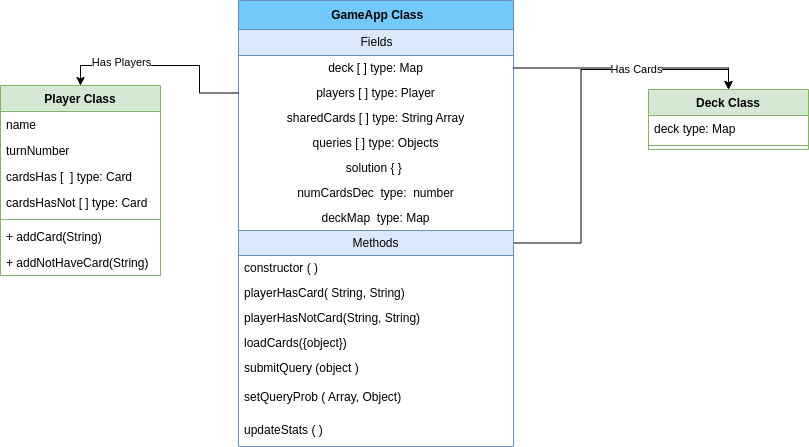

The diagram above was exported from draw.io. Its source (the exported page's mxGraphModel, read from the mxfile embedded in the PNG):
<mxGraphModel dx="1674" dy="758" grid="0" gridSize="10" guides="1" tooltips="1" connect="1" arrows="1" fold="1" page="1" pageScale="1" pageWidth="827" pageHeight="1169" math="0" shadow="0">
  <root>
    <mxCell id="WIyWlLk6GJQsqaUBKTNV-0" />
    <mxCell id="WIyWlLk6GJQsqaUBKTNV-1" parent="WIyWlLk6GJQsqaUBKTNV-0" />
    <mxCell id="LRMFeotPfPuAk8Im08tJ-84" style="edgeStyle=orthogonalEdgeStyle;rounded=0;orthogonalLoop=1;jettySize=auto;html=1;entryX=0.5;entryY=0;entryDx=0;entryDy=0;" parent="WIyWlLk6GJQsqaUBKTNV-1" source="LRMFeotPfPuAk8Im08tJ-69" target="LRMFeotPfPuAk8Im08tJ-31" edge="1">
      <mxGeometry relative="1" as="geometry">
        <mxPoint x="617" y="120" as="targetPoint" />
      </mxGeometry>
    </mxCell>
    <mxCell id="LRMFeotPfPuAk8Im08tJ-26" value="&amp;nbsp;GameApp Class" style="swimlane;fontStyle=1;align=center;verticalAlign=middle;childLayout=stackLayout;horizontal=1;startSize=29;horizontalStack=0;resizeParent=1;resizeParentMax=0;resizeLast=0;collapsible=0;marginBottom=0;html=1;whiteSpace=wrap;fillColor=#71C9FC;strokeColor=#6c8ebf;swimlaneFillColor=default;" parent="WIyWlLk6GJQsqaUBKTNV-1" vertex="1">
      <mxGeometry x="320" y="50" width="275" height="446" as="geometry" />
    </mxCell>
    <mxCell id="LRMFeotPfPuAk8Im08tJ-58" value="Fields" style="text;html=1;align=center;verticalAlign=middle;resizable=0;points=[];autosize=1;strokeColor=#6c8ebf;fillColor=#dae8fc;" parent="LRMFeotPfPuAk8Im08tJ-26" vertex="1">
      <mxGeometry y="29" width="275" height="26" as="geometry" />
    </mxCell>
    <mxCell id="LRMFeotPfPuAk8Im08tJ-27" value="deck [ ] type: Map" style="text;html=1;strokeColor=none;fillColor=none;align=center;verticalAlign=middle;spacingLeft=4;spacingRight=4;overflow=hidden;rotatable=0;points=[[0,0.5],[1,0.5]];portConstraint=eastwest;whiteSpace=wrap;swimlaneFillColor=default;" parent="LRMFeotPfPuAk8Im08tJ-26" vertex="1">
      <mxGeometry y="55" width="275" height="25" as="geometry" />
    </mxCell>
    <mxCell id="LRMFeotPfPuAk8Im08tJ-30" value="players [ ] type: Player" style="text;html=1;strokeColor=none;fillColor=none;align=center;verticalAlign=middle;spacingLeft=4;spacingRight=4;overflow=hidden;rotatable=0;points=[[0,0.5],[1,0.5]];portConstraint=eastwest;whiteSpace=wrap;swimlaneFillColor=default;" parent="LRMFeotPfPuAk8Im08tJ-26" vertex="1">
      <mxGeometry y="80" width="275" height="25" as="geometry" />
    </mxCell>
    <mxCell id="LRMFeotPfPuAk8Im08tJ-80" value="sharedCards [ ] type: String Array" style="text;html=1;strokeColor=none;fillColor=none;align=center;verticalAlign=middle;spacingLeft=4;spacingRight=4;overflow=hidden;rotatable=0;points=[[0,0.5],[1,0.5]];portConstraint=eastwest;whiteSpace=wrap;swimlaneFillColor=default;" parent="LRMFeotPfPuAk8Im08tJ-26" vertex="1">
      <mxGeometry y="105" width="275" height="25" as="geometry" />
    </mxCell>
    <mxCell id="8AHgHYOAf-B68qgXxlV5-0" value="queries [ ] type: Objects" style="text;html=1;strokeColor=none;fillColor=none;align=center;verticalAlign=middle;spacingLeft=4;spacingRight=4;overflow=hidden;rotatable=0;points=[[0,0.5],[1,0.5]];portConstraint=eastwest;whiteSpace=wrap;swimlaneFillColor=default;" parent="LRMFeotPfPuAk8Im08tJ-26" vertex="1">
      <mxGeometry y="130" width="275" height="25" as="geometry" />
    </mxCell>
    <mxCell id="8AHgHYOAf-B68qgXxlV5-1" value="solution { }&amp;nbsp;" style="text;html=1;strokeColor=none;fillColor=none;align=center;verticalAlign=middle;spacingLeft=4;spacingRight=4;overflow=hidden;rotatable=0;points=[[0,0.5],[1,0.5]];portConstraint=eastwest;whiteSpace=wrap;swimlaneFillColor=default;" parent="LRMFeotPfPuAk8Im08tJ-26" vertex="1">
      <mxGeometry y="155" width="275" height="25" as="geometry" />
    </mxCell>
    <mxCell id="8AHgHYOAf-B68qgXxlV5-2" value="numCardsDec&amp;nbsp; type:&amp;nbsp; number" style="text;html=1;strokeColor=none;fillColor=none;align=center;verticalAlign=middle;spacingLeft=4;spacingRight=4;overflow=hidden;rotatable=0;points=[[0,0.5],[1,0.5]];portConstraint=eastwest;whiteSpace=wrap;swimlaneFillColor=default;" parent="LRMFeotPfPuAk8Im08tJ-26" vertex="1">
      <mxGeometry y="180" width="275" height="25" as="geometry" />
    </mxCell>
    <mxCell id="8AHgHYOAf-B68qgXxlV5-3" value="deckMap&amp;nbsp; type: Map" style="text;html=1;strokeColor=none;fillColor=none;align=center;verticalAlign=middle;spacingLeft=4;spacingRight=4;overflow=hidden;rotatable=0;points=[[0,0.5],[1,0.5]];portConstraint=eastwest;whiteSpace=wrap;swimlaneFillColor=default;" parent="LRMFeotPfPuAk8Im08tJ-26" vertex="1">
      <mxGeometry y="205" width="275" height="25" as="geometry" />
    </mxCell>
    <mxCell id="LRMFeotPfPuAk8Im08tJ-69" value="Methods" style="text;html=1;strokeColor=#6c8ebf;fillColor=#dae8fc;align=center;verticalAlign=middle;spacingLeft=4;spacingRight=4;overflow=hidden;rotatable=0;points=[[0,0.5],[1,0.5]];portConstraint=eastwest;whiteSpace=wrap;swimlaneFillColor=default;" parent="LRMFeotPfPuAk8Im08tJ-26" vertex="1">
      <mxGeometry y="230" width="275" height="25" as="geometry" />
    </mxCell>
    <mxCell id="LRMFeotPfPuAk8Im08tJ-28" value="constructor ( )&amp;nbsp;" style="text;html=1;strokeColor=none;fillColor=none;align=left;verticalAlign=middle;spacingLeft=4;spacingRight=4;overflow=hidden;rotatable=0;points=[[0,0.5],[1,0.5]];portConstraint=eastwest;whiteSpace=wrap;swimlaneFillColor=default;" parent="LRMFeotPfPuAk8Im08tJ-26" vertex="1">
      <mxGeometry y="255" width="275" height="25" as="geometry" />
    </mxCell>
    <mxCell id="LRMFeotPfPuAk8Im08tJ-61" value="playerHasCard( String, String)" style="text;html=1;strokeColor=none;fillColor=none;align=left;verticalAlign=middle;spacingLeft=4;spacingRight=4;overflow=hidden;rotatable=0;points=[[0,0.5],[1,0.5]];portConstraint=eastwest;whiteSpace=wrap;swimlaneFillColor=default;" parent="LRMFeotPfPuAk8Im08tJ-26" vertex="1">
      <mxGeometry y="280" width="275" height="25" as="geometry" />
    </mxCell>
    <mxCell id="LRMFeotPfPuAk8Im08tJ-62" value="playerHasNotCard(String, String)" style="text;html=1;strokeColor=none;fillColor=none;align=left;verticalAlign=middle;spacingLeft=4;spacingRight=4;overflow=hidden;rotatable=0;points=[[0,0.5],[1,0.5]];portConstraint=eastwest;whiteSpace=wrap;swimlaneFillColor=default;" parent="LRMFeotPfPuAk8Im08tJ-26" vertex="1">
      <mxGeometry y="305" width="275" height="25" as="geometry" />
    </mxCell>
    <mxCell id="LRMFeotPfPuAk8Im08tJ-63" value="loadCards({object})" style="text;html=1;strokeColor=none;fillColor=none;align=left;verticalAlign=middle;spacingLeft=4;spacingRight=4;overflow=hidden;rotatable=0;points=[[0,0.5],[1,0.5]];portConstraint=eastwest;whiteSpace=wrap;swimlaneFillColor=default;" parent="LRMFeotPfPuAk8Im08tJ-26" vertex="1">
      <mxGeometry y="330" width="275" height="25" as="geometry" />
    </mxCell>
    <mxCell id="LRMFeotPfPuAk8Im08tJ-82" value="submitQuery (object )" style="text;html=1;strokeColor=none;fillColor=none;align=left;verticalAlign=middle;spacingLeft=4;spacingRight=4;overflow=hidden;rotatable=0;points=[[0,0.5],[1,0.5]];portConstraint=eastwest;whiteSpace=wrap;swimlaneFillColor=default;" parent="LRMFeotPfPuAk8Im08tJ-26" vertex="1">
      <mxGeometry y="355" width="275" height="25" as="geometry" />
    </mxCell>
    <mxCell id="LRMFeotPfPuAk8Im08tJ-64" value="setQueryProb ( Array, Object)" style="text;html=1;strokeColor=none;fillColor=none;align=left;verticalAlign=middle;spacingLeft=4;spacingRight=4;overflow=hidden;rotatable=0;points=[[0,0.5],[1,0.5]];portConstraint=eastwest;whiteSpace=wrap;swimlaneFillColor=default;" parent="LRMFeotPfPuAk8Im08tJ-26" vertex="1">
      <mxGeometry y="380" width="275" height="33" as="geometry" />
    </mxCell>
    <mxCell id="LRMFeotPfPuAk8Im08tJ-83" value="updateStats ( )" style="text;html=1;strokeColor=none;fillColor=none;align=left;verticalAlign=middle;spacingLeft=4;spacingRight=4;overflow=hidden;rotatable=0;points=[[0,0.5],[1,0.5]];portConstraint=eastwest;whiteSpace=wrap;swimlaneFillColor=default;" parent="LRMFeotPfPuAk8Im08tJ-26" vertex="1">
      <mxGeometry y="413" width="275" height="33" as="geometry" />
    </mxCell>
    <mxCell id="LRMFeotPfPuAk8Im08tJ-31" value="Deck Class" style="swimlane;fontStyle=1;align=center;verticalAlign=top;childLayout=stackLayout;horizontal=1;startSize=26;horizontalStack=0;resizeParent=1;resizeParentMax=0;resizeLast=0;collapsible=1;marginBottom=0;whiteSpace=wrap;html=1;fillColor=#d5e8d4;strokeColor=#82b366;" parent="WIyWlLk6GJQsqaUBKTNV-1" vertex="1">
      <mxGeometry x="730" y="139" width="160" height="60" as="geometry">
        <mxRectangle x="250" y="260" width="100" height="30" as="alternateBounds" />
      </mxGeometry>
    </mxCell>
    <mxCell id="LRMFeotPfPuAk8Im08tJ-32" value="deck type: Map" style="text;strokeColor=none;fillColor=none;align=left;verticalAlign=top;spacingLeft=4;spacingRight=4;overflow=hidden;rotatable=0;points=[[0,0.5],[1,0.5]];portConstraint=eastwest;whiteSpace=wrap;html=1;" parent="LRMFeotPfPuAk8Im08tJ-31" vertex="1">
      <mxGeometry y="26" width="160" height="26" as="geometry" />
    </mxCell>
    <mxCell id="LRMFeotPfPuAk8Im08tJ-33" value="" style="line;strokeWidth=1;fillColor=none;align=left;verticalAlign=middle;spacingTop=-1;spacingLeft=3;spacingRight=3;rotatable=0;labelPosition=right;points=[];portConstraint=eastwest;strokeColor=inherit;" parent="LRMFeotPfPuAk8Im08tJ-31" vertex="1">
      <mxGeometry y="52" width="160" height="8" as="geometry" />
    </mxCell>
    <mxCell id="LRMFeotPfPuAk8Im08tJ-36" value="Player Class" style="swimlane;fontStyle=1;align=center;verticalAlign=top;childLayout=stackLayout;horizontal=1;startSize=26;horizontalStack=0;resizeParent=1;resizeParentMax=0;resizeLast=0;collapsible=1;marginBottom=0;whiteSpace=wrap;html=1;fillColor=#d5e8d4;strokeColor=#82b366;" parent="WIyWlLk6GJQsqaUBKTNV-1" vertex="1">
      <mxGeometry x="82" y="135" width="160" height="190" as="geometry">
        <mxRectangle x="250" y="260" width="100" height="30" as="alternateBounds" />
      </mxGeometry>
    </mxCell>
    <mxCell id="LRMFeotPfPuAk8Im08tJ-37" value="name" style="text;strokeColor=none;fillColor=none;align=left;verticalAlign=top;spacingLeft=4;spacingRight=4;overflow=hidden;rotatable=0;points=[[0,0.5],[1,0.5]];portConstraint=eastwest;whiteSpace=wrap;html=1;" parent="LRMFeotPfPuAk8Im08tJ-36" vertex="1">
      <mxGeometry y="26" width="160" height="26" as="geometry" />
    </mxCell>
    <mxCell id="LRMFeotPfPuAk8Im08tJ-38" value="turnNumber" style="text;strokeColor=none;fillColor=none;align=left;verticalAlign=top;spacingLeft=4;spacingRight=4;overflow=hidden;rotatable=0;points=[[0,0.5],[1,0.5]];portConstraint=eastwest;whiteSpace=wrap;html=1;" parent="LRMFeotPfPuAk8Im08tJ-36" vertex="1">
      <mxGeometry y="52" width="160" height="26" as="geometry" />
    </mxCell>
    <mxCell id="LRMFeotPfPuAk8Im08tJ-41" value="cardsHas [&amp;nbsp; ] type: Card" style="text;strokeColor=none;fillColor=none;align=left;verticalAlign=top;spacingLeft=4;spacingRight=4;overflow=hidden;rotatable=0;points=[[0,0.5],[1,0.5]];portConstraint=eastwest;whiteSpace=wrap;html=1;" parent="LRMFeotPfPuAk8Im08tJ-36" vertex="1">
      <mxGeometry y="78" width="160" height="26" as="geometry" />
    </mxCell>
    <mxCell id="LRMFeotPfPuAk8Im08tJ-42" value="cardsHasNot [ ] type: Card" style="text;strokeColor=none;fillColor=none;align=left;verticalAlign=top;spacingLeft=4;spacingRight=4;overflow=hidden;rotatable=0;points=[[0,0.5],[1,0.5]];portConstraint=eastwest;whiteSpace=wrap;html=1;" parent="LRMFeotPfPuAk8Im08tJ-36" vertex="1">
      <mxGeometry y="104" width="160" height="26" as="geometry" />
    </mxCell>
    <mxCell id="LRMFeotPfPuAk8Im08tJ-39" value="" style="line;strokeWidth=1;fillColor=none;align=left;verticalAlign=middle;spacingTop=-1;spacingLeft=3;spacingRight=3;rotatable=0;labelPosition=right;points=[];portConstraint=eastwest;strokeColor=inherit;" parent="LRMFeotPfPuAk8Im08tJ-36" vertex="1">
      <mxGeometry y="130" width="160" height="8" as="geometry" />
    </mxCell>
    <mxCell id="8AHgHYOAf-B68qgXxlV5-6" value="+ addCard(String)" style="text;strokeColor=none;fillColor=none;align=left;verticalAlign=top;spacingLeft=4;spacingRight=4;overflow=hidden;rotatable=0;points=[[0,0.5],[1,0.5]];portConstraint=eastwest;whiteSpace=wrap;html=1;" parent="LRMFeotPfPuAk8Im08tJ-36" vertex="1">
      <mxGeometry y="138" width="160" height="26" as="geometry" />
    </mxCell>
    <mxCell id="8AHgHYOAf-B68qgXxlV5-7" value="+ addNotHaveCard(String)" style="text;strokeColor=none;fillColor=none;align=left;verticalAlign=top;spacingLeft=4;spacingRight=4;overflow=hidden;rotatable=0;points=[[0,0.5],[1,0.5]];portConstraint=eastwest;whiteSpace=wrap;html=1;" parent="LRMFeotPfPuAk8Im08tJ-36" vertex="1">
      <mxGeometry y="164" width="160" height="26" as="geometry" />
    </mxCell>
    <mxCell id="LRMFeotPfPuAk8Im08tJ-52" value="" style="edgeStyle=orthogonalEdgeStyle;rounded=0;orthogonalLoop=1;jettySize=auto;html=1;entryX=0.5;entryY=0;entryDx=0;entryDy=0;" parent="WIyWlLk6GJQsqaUBKTNV-1" source="LRMFeotPfPuAk8Im08tJ-27" target="LRMFeotPfPuAk8Im08tJ-31" edge="1">
      <mxGeometry relative="1" as="geometry" />
    </mxCell>
    <mxCell id="LRMFeotPfPuAk8Im08tJ-78" value="Has Cards" style="edgeLabel;html=1;align=center;verticalAlign=middle;resizable=0;points=[];" parent="LRMFeotPfPuAk8Im08tJ-52" vertex="1" connectable="0">
      <mxGeometry x="0.0211" y="-1" relative="1" as="geometry">
        <mxPoint x="1" as="offset" />
      </mxGeometry>
    </mxCell>
    <mxCell id="LRMFeotPfPuAk8Im08tJ-56" style="edgeStyle=orthogonalEdgeStyle;rounded=0;orthogonalLoop=1;jettySize=auto;html=1;entryX=0.5;entryY=0;entryDx=0;entryDy=0;exitX=0;exitY=0.5;exitDx=0;exitDy=0;" parent="WIyWlLk6GJQsqaUBKTNV-1" source="LRMFeotPfPuAk8Im08tJ-30" target="LRMFeotPfPuAk8Im08tJ-36" edge="1">
      <mxGeometry relative="1" as="geometry" />
    </mxCell>
    <mxCell id="LRMFeotPfPuAk8Im08tJ-76" value="Has Players" style="edgeLabel;html=1;align=center;verticalAlign=middle;resizable=0;points=[];" parent="LRMFeotPfPuAk8Im08tJ-56" vertex="1" connectable="0">
      <mxGeometry x="0.4074" y="-4" relative="1" as="geometry">
        <mxPoint as="offset" />
      </mxGeometry>
    </mxCell>
  </root>
</mxGraphModel>